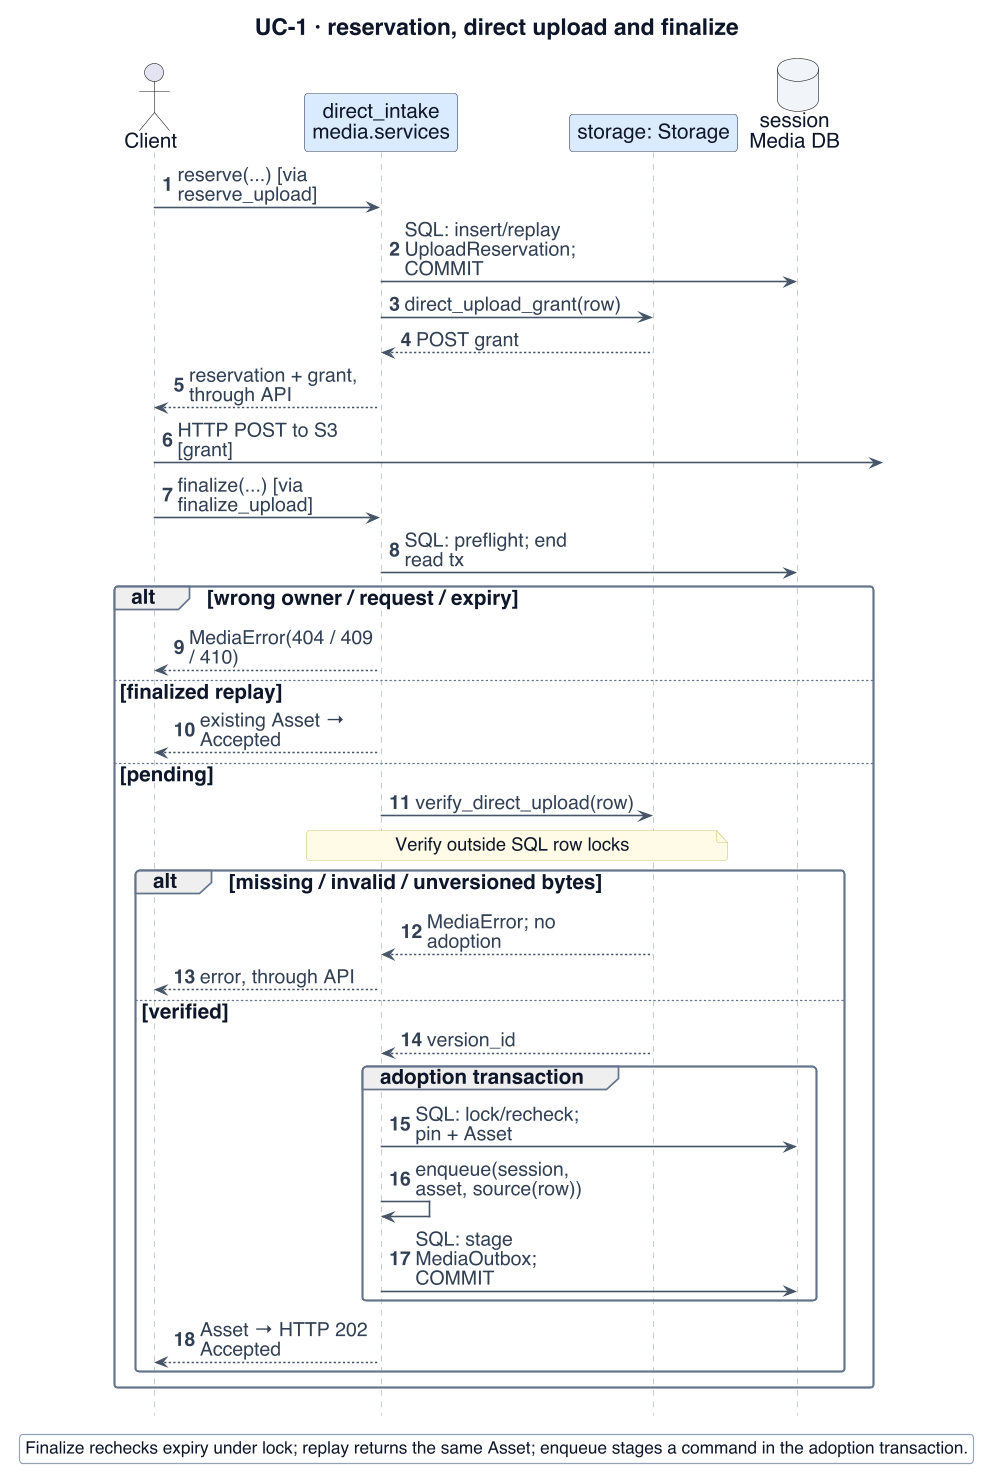

The diagram above was rendered by PlantUML. Its source (embedded in the PNG):
@startuml
!include _style.iuml
' Adapted from reviewed presentation sources: W3-03, W3-06a, W3-06; upload pin / replay corrections from W3-review
skinparam dpi 110
skinparam defaultFontSize 18
skinparam ArrowFontSize 17
skinparam ClassAttributeFontSize 17
skinparam ClassStereotypeFontSize 15
skinparam NoteFontSize 16
skinparam LegendFontSize 15
skinparam titleFontSize 20
skinparam classAttributeIconSize 0
skinparam maxMessageSize 165
skinparam nodesep 18
skinparam ranksep 24
hide footbox
hide circle
title UC-1 · reservation, direct upload and finalize
autonumber
actor "Client" as C
participant "direct_intake\nmedia.services" as I $MEDIA
participant "storage: Storage" as S $MEDIA
database "session\nMedia DB" as DB $INFRA
C -> I : reserve(...) [via reserve_upload]
I -> DB : SQL: insert/replay UploadReservation; COMMIT
 I -> S : direct_upload_grant(row)
 S --> I : POST grant
 I --> C : reservation + grant, through API
 C ->] : HTTP POST to S3 [grant]
C -> I : finalize(...) [via finalize_upload]
I -> DB : SQL: preflight; end read tx
alt wrong owner / request / expiry
 I --> C : MediaError(404 / 409 / 410)
else finalized replay
 I --> C : existing Asset → Accepted
else pending
 I -> S : verify_direct_upload(row)
 note over I,S : Verify outside SQL row locks
 alt missing / invalid / unversioned bytes
  S --> I : MediaError; no adoption
  I --> C : error, through API
 else verified
  S --> I : version_id
  group adoption transaction
   I -> DB : SQL: lock/recheck; pin + Asset
   I -> I : enqueue(session, asset, source(row))
   I -> DB : SQL: stage MediaOutbox; COMMIT
  end
  I --> C : Asset → HTTP 202 Accepted
 end
end
legend bottom
Finalize rechecks expiry under lock; replay returns the same Asset; enqueue stages a command in the adoption transaction.
endlegend
@enduml